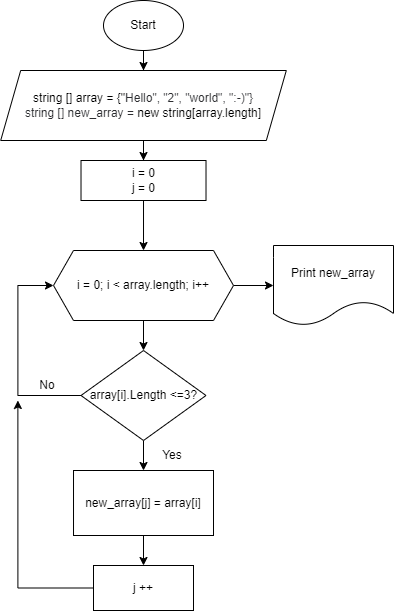

The diagram above was exported from draw.io. Its source (the exported page's mxGraphModel, read from the mxfile embedded in the PNG):
<mxGraphModel dx="1050" dy="565" grid="1" gridSize="10" guides="1" tooltips="1" connect="1" arrows="1" fold="1" page="1" pageScale="1" pageWidth="827" pageHeight="1169" math="0" shadow="0">
  <root>
    <mxCell id="WIyWlLk6GJQsqaUBKTNV-0" />
    <mxCell id="WIyWlLk6GJQsqaUBKTNV-1" parent="WIyWlLk6GJQsqaUBKTNV-0" />
    <mxCell id="qEZ4tFcSgmptHqQA78RL-0" value="" style="edgeStyle=orthogonalEdgeStyle;rounded=0;orthogonalLoop=1;jettySize=auto;html=1;" edge="1" parent="WIyWlLk6GJQsqaUBKTNV-1" source="qEZ4tFcSgmptHqQA78RL-1" target="qEZ4tFcSgmptHqQA78RL-5">
      <mxGeometry relative="1" as="geometry" />
    </mxCell>
    <mxCell id="qEZ4tFcSgmptHqQA78RL-1" value="string [] array = {&quot;&lt;span style=&quot;color: rgb(44, 45, 48); font-family: Onest, Roboto, &amp;quot;San Francisco&amp;quot;, &amp;quot;Helvetica Neue&amp;quot;, Helvetica, Arial; text-align: start; background-color: rgb(255, 255, 255);&quot;&gt;&lt;font style=&quot;font-size: 12px;&quot;&gt;Hello&quot;, &quot;2&quot;, &quot;world&quot;, &quot;:-)&quot;}&lt;/font&gt;&lt;/span&gt;&lt;div&gt;&lt;span style=&quot;color: rgb(44, 45, 48); font-family: Onest, Roboto, &amp;quot;San Francisco&amp;quot;, &amp;quot;Helvetica Neue&amp;quot;, Helvetica, Arial; text-align: start; background-color: rgb(255, 255, 255);&quot;&gt;&lt;font style=&quot;font-size: 12px;&quot;&gt;string [] new_array =&amp;nbsp;&lt;/font&gt;&lt;/span&gt;&lt;span style=&quot;background-color: initial;&quot;&gt;new string[array.length]&lt;/span&gt;&lt;/div&gt;" style="shape=parallelogram;perimeter=parallelogramPerimeter;whiteSpace=wrap;html=1;fixedSize=1;" vertex="1" parent="WIyWlLk6GJQsqaUBKTNV-1">
      <mxGeometry x="257.19" y="90" width="285.62" height="70" as="geometry" />
    </mxCell>
    <mxCell id="qEZ4tFcSgmptHqQA78RL-2" value="" style="edgeStyle=orthogonalEdgeStyle;rounded=0;orthogonalLoop=1;jettySize=auto;html=1;" edge="1" parent="WIyWlLk6GJQsqaUBKTNV-1" source="qEZ4tFcSgmptHqQA78RL-3" target="qEZ4tFcSgmptHqQA78RL-1">
      <mxGeometry relative="1" as="geometry" />
    </mxCell>
    <mxCell id="qEZ4tFcSgmptHqQA78RL-3" value="Start" style="ellipse;whiteSpace=wrap;html=1;" vertex="1" parent="WIyWlLk6GJQsqaUBKTNV-1">
      <mxGeometry x="360" y="20" width="80" height="50" as="geometry" />
    </mxCell>
    <mxCell id="qEZ4tFcSgmptHqQA78RL-4" value="" style="edgeStyle=orthogonalEdgeStyle;rounded=0;orthogonalLoop=1;jettySize=auto;html=1;" edge="1" parent="WIyWlLk6GJQsqaUBKTNV-1" source="qEZ4tFcSgmptHqQA78RL-5" target="qEZ4tFcSgmptHqQA78RL-8">
      <mxGeometry relative="1" as="geometry" />
    </mxCell>
    <mxCell id="qEZ4tFcSgmptHqQA78RL-5" value="i = 0&lt;div&gt;j = 0&lt;/div&gt;" style="whiteSpace=wrap;html=1;" vertex="1" parent="WIyWlLk6GJQsqaUBKTNV-1">
      <mxGeometry x="337.51" y="180" width="125" height="40" as="geometry" />
    </mxCell>
    <mxCell id="qEZ4tFcSgmptHqQA78RL-6" value="" style="edgeStyle=orthogonalEdgeStyle;rounded=0;orthogonalLoop=1;jettySize=auto;html=1;" edge="1" parent="WIyWlLk6GJQsqaUBKTNV-1" source="qEZ4tFcSgmptHqQA78RL-8" target="qEZ4tFcSgmptHqQA78RL-11">
      <mxGeometry relative="1" as="geometry" />
    </mxCell>
    <mxCell id="qEZ4tFcSgmptHqQA78RL-7" value="" style="edgeStyle=orthogonalEdgeStyle;rounded=0;orthogonalLoop=1;jettySize=auto;html=1;" edge="1" parent="WIyWlLk6GJQsqaUBKTNV-1" source="qEZ4tFcSgmptHqQA78RL-8" target="qEZ4tFcSgmptHqQA78RL-16">
      <mxGeometry relative="1" as="geometry" />
    </mxCell>
    <mxCell id="qEZ4tFcSgmptHqQA78RL-8" value="i = 0; i &amp;lt; array.length; i++" style="shape=hexagon;perimeter=hexagonPerimeter2;whiteSpace=wrap;html=1;fixedSize=1;" vertex="1" parent="WIyWlLk6GJQsqaUBKTNV-1">
      <mxGeometry x="310" y="270" width="180" height="70" as="geometry" />
    </mxCell>
    <mxCell id="qEZ4tFcSgmptHqQA78RL-9" value="" style="edgeStyle=orthogonalEdgeStyle;rounded=0;orthogonalLoop=1;jettySize=auto;html=1;" edge="1" parent="WIyWlLk6GJQsqaUBKTNV-1" source="qEZ4tFcSgmptHqQA78RL-11" target="qEZ4tFcSgmptHqQA78RL-13">
      <mxGeometry relative="1" as="geometry" />
    </mxCell>
    <mxCell id="qEZ4tFcSgmptHqQA78RL-10" style="edgeStyle=orthogonalEdgeStyle;rounded=0;orthogonalLoop=1;jettySize=auto;html=1;entryX=0;entryY=0.5;entryDx=0;entryDy=0;" edge="1" parent="WIyWlLk6GJQsqaUBKTNV-1" source="qEZ4tFcSgmptHqQA78RL-11" target="qEZ4tFcSgmptHqQA78RL-8">
      <mxGeometry relative="1" as="geometry">
        <Array as="points">
          <mxPoint x="274.38" y="415" />
          <mxPoint x="274.38" y="305" />
        </Array>
      </mxGeometry>
    </mxCell>
    <mxCell id="qEZ4tFcSgmptHqQA78RL-11" value="array[i].Length &amp;lt;=3?" style="rhombus;whiteSpace=wrap;html=1;" vertex="1" parent="WIyWlLk6GJQsqaUBKTNV-1">
      <mxGeometry x="337.51" y="370" width="125" height="90" as="geometry" />
    </mxCell>
    <mxCell id="qEZ4tFcSgmptHqQA78RL-18" value="" style="edgeStyle=orthogonalEdgeStyle;rounded=0;orthogonalLoop=1;jettySize=auto;html=1;" edge="1" parent="WIyWlLk6GJQsqaUBKTNV-1" source="qEZ4tFcSgmptHqQA78RL-13" target="qEZ4tFcSgmptHqQA78RL-17">
      <mxGeometry relative="1" as="geometry" />
    </mxCell>
    <mxCell id="qEZ4tFcSgmptHqQA78RL-13" value="new_array[j] = array[i]" style="whiteSpace=wrap;html=1;" vertex="1" parent="WIyWlLk6GJQsqaUBKTNV-1">
      <mxGeometry x="330.01" y="490" width="139.99" height="65" as="geometry" />
    </mxCell>
    <mxCell id="qEZ4tFcSgmptHqQA78RL-14" value="Yes" style="text;html=1;align=center;verticalAlign=middle;whiteSpace=wrap;rounded=0;" vertex="1" parent="WIyWlLk6GJQsqaUBKTNV-1">
      <mxGeometry x="399.38" y="460" width="60" height="30" as="geometry" />
    </mxCell>
    <mxCell id="qEZ4tFcSgmptHqQA78RL-15" value="No" style="text;html=1;align=center;verticalAlign=middle;whiteSpace=wrap;rounded=0;" vertex="1" parent="WIyWlLk6GJQsqaUBKTNV-1">
      <mxGeometry x="274.38" y="390" width="60" height="30" as="geometry" />
    </mxCell>
    <mxCell id="qEZ4tFcSgmptHqQA78RL-16" value="Print new_array" style="shape=document;whiteSpace=wrap;html=1;boundedLbl=1;" vertex="1" parent="WIyWlLk6GJQsqaUBKTNV-1">
      <mxGeometry x="530" y="265" width="120" height="80" as="geometry" />
    </mxCell>
    <mxCell id="qEZ4tFcSgmptHqQA78RL-20" style="edgeStyle=orthogonalEdgeStyle;rounded=0;orthogonalLoop=1;jettySize=auto;html=1;entryX=0;entryY=1;entryDx=0;entryDy=0;" edge="1" parent="WIyWlLk6GJQsqaUBKTNV-1" source="qEZ4tFcSgmptHqQA78RL-17" target="qEZ4tFcSgmptHqQA78RL-15">
      <mxGeometry relative="1" as="geometry">
        <mxPoint x="280" y="430" as="targetPoint" />
      </mxGeometry>
    </mxCell>
    <mxCell id="qEZ4tFcSgmptHqQA78RL-17" value="j ++" style="whiteSpace=wrap;html=1;" vertex="1" parent="WIyWlLk6GJQsqaUBKTNV-1">
      <mxGeometry x="350" y="585" width="100" height="45" as="geometry" />
    </mxCell>
  </root>
</mxGraphModel>